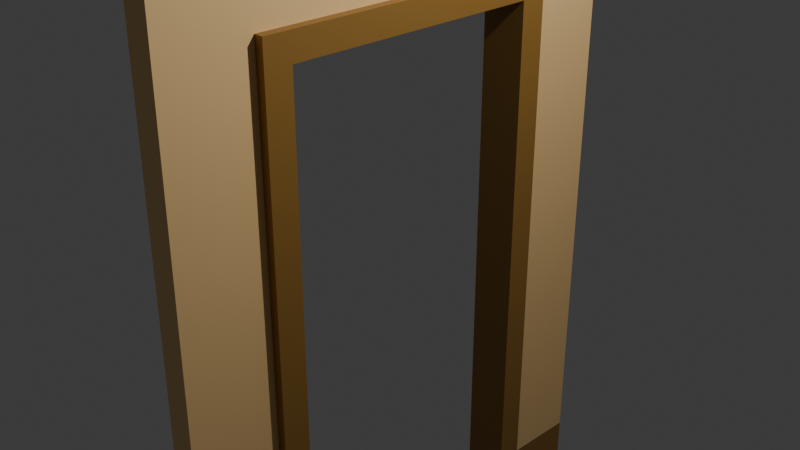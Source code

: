 # Source: doorframe.blend  (saved by Blender 4.0.36; exported with 4.5.12 LTS)
import bpy
from mathutils import Matrix  # noqa: F401  (used for matrix-valued properties, if any)

bpy.ops.wm.read_factory_settings(use_empty=True)
scene = bpy.context.scene
scene.name = 'Scene'

# ---- collections
col_collection = bpy.data.collections.new('Collection'); scene.collection.children.link(col_collection)

# ---- materials (node trees are filled in below, after node groups)
mat_wood_001 = bpy.data.materials.new('Wood.001')
mat_wood_001.alpha_threshold = 0.0
mat_wood_001.use_transparent_shadow = False
mat_wood_001.roughness = 0.5
mat_wood_001.line_color = (0.0, 0.0, 0.0, 1.0)
mat_clay_001 = bpy.data.materials.new('Clay.001')
mat_clay_001.use_transparent_shadow = False

# ---- material node trees
mat_wood_001.use_nodes = True; mat_wood_001.node_tree.nodes.clear()
_N = mat_wood_001.node_tree.nodes; _L = mat_wood_001.node_tree.links
n0 = _N.new('ShaderNodeOutputMaterial'); n0.name = 'Material Output'; n0.location = (300, 300)
n1 = _N.new('ShaderNodeBsdfPrincipled'); n1.name = 'Principled BSDF'; n1.location = (10, 300)
n1.inputs[0].default_value = (0.305, 0.159, 0.0331, 1.0)
n1.inputs[3].default_value = 1.45
_L.new(n1.outputs[0], n0.inputs[0])
n0.is_active_output = True
mat_clay_001.use_nodes = True; mat_clay_001.node_tree.nodes.clear()
_N = mat_clay_001.node_tree.nodes; _L = mat_clay_001.node_tree.links
n0 = _N.new('ShaderNodeBsdfPrincipled'); n0.name = 'Principled BSDF'; n0.location = (10, 300)
n0.inputs[0].default_value = (0.9242, 0.6071, 0.2633, 1.0)
n0.inputs[3].default_value = 1.45
n1 = _N.new('ShaderNodeOutputMaterial'); n1.name = 'Material Output'; n1.location = (300, 300)
_L.new(n0.outputs[0], n1.inputs[0])
n1.is_active_output = True

# ---- world
world_world = bpy.data.worlds.new('World'); scene.world = world_world
world_world.use_nodes = True; world_world.node_tree.nodes.clear()
_N = world_world.node_tree.nodes; _L = world_world.node_tree.links
n0 = _N.new('ShaderNodeOutputWorld'); n0.name = 'World Output'; n0.location = (300, 300)
n1 = _N.new('ShaderNodeBackground'); n1.name = 'Background'; n1.location = (10, 300)
n1.inputs[0].default_value = (0.05088, 0.05088, 0.05088, 1.0)
_L.new(n1.outputs[0], n0.inputs[0])
n0.is_active_output = True
world_world.color = (0.05088, 0.05088, 0.05088)
world_world.use_sun_shadow = False
world_world.sun_shadow_jitter_overblur = 0.0

# ---- cameras
cam_camera = bpy.data.cameras.new('Camera')
cam_camera.clip_end = 100.0
cam_camera.ortho_scale = 7.314

# ---- lights
light_light = bpy.data.lights.new('Light', 'POINT')
light_light.transmission_factor = 0.0
light_light.use_soft_falloff = False
light_light.energy = 1000.0
light_light.shadow_soft_size = 0.1
light_light.shadow_maximum_resolution = 0.006
light_light.use_absolute_resolution = True

# ---- meshes
me_cube_002 = bpy.data.meshes.new('Cube.002')
me_cube_002.from_pydata([(1.0, 2.739, 1.037), (1.0, 2.739, -1.037), (1.0, -2.739, 1.037), (1.0, -2.739, -1.037), (-1.0, 2.739, 1.037), (-1.0, 2.739, -1.037), (-1.0, -2.739, 1.037), (-1.0, -2.739, -1.037), (1.0, 2.739, 0.9961), (1.0, 2.739, -0.91), (-1.0, -2.739, -0.91), (-1.0, -2.739, 0.9961), (1.0, -2.739, 0.9961), (1.0, -2.739, -0.91), (-1.0, 2.739, 0.9961), (-1.0, 2.739, -0.91), (-1.0, 1.765, -1.037), (-1.0, -1.765, -1.037), (1.0, 1.765, 1.037), (1.0, -1.765, 1.037), (-1.0, -1.765, 1.037), (-1.0, 1.765, 1.037), (1.0, -1.765, -1.037), (1.0, 1.765, -1.037), (1.0, 1.765, -0.91), (1.0, -1.765, -0.91), (1.0, 1.765, 0.9961), (1.0, -1.765, 0.9961), (-1.0, -1.765, -0.91), (-1.0, 1.765, -0.91), (-1.0, -1.765, 0.9961), (-1.0, 1.765, 0.9961), (-1.0, 1.467, -1.037), (-1.0, -1.467, -1.037), (1.0, 1.467, 1.037), (1.0, -1.467, 1.037), (-1.0, -1.467, 1.037), (-1.0, 1.467, 1.037), (1.0, -1.467, -1.037), (1.0, 1.467, -1.037), (1.0, 1.467, -0.91), (1.0, -1.467, -0.91), (1.0, 1.467, 0.9961), (1.0, -1.467, 0.9961), (-1.0, -1.467, -0.91), (-1.0, 1.467, -0.91), (-1.0, -1.467, 0.9961), (-1.0, 1.467, 0.9961), (1.0, 2.739, 0.5509), (1.0, 2.739, 0.4794), (-1.0, -2.739, 0.4794), (-1.0, -2.739, 0.5509), (1.0, -2.739, 0.5509), (1.0, -2.739, 0.4794), (-1.0, 2.739, 0.5509), (-1.0, 2.739, 0.4794), (-1.0, -1.765, 0.5509), (-1.0, -1.765, 0.4794), (-1.0, 1.765, 0.5509), (-1.0, 1.765, 0.4794), (1.0, 1.765, 0.5509), (1.0, 1.765, 0.4794), (1.0, -1.765, 0.5509), (1.0, -1.765, 0.4794), (1.0, 1.467, 0.5509), (1.0, 1.467, 0.4794), (1.0, -1.467, 0.5509), (1.0, -1.467, 0.4794), (-1.0, -1.467, 0.5509), (1.682, 1.765, -0.91), (-1.0, 1.467, 0.5509), (1.682, 1.765, 0.4794), (1.682, -1.765, -0.91), (1.682, -1.467, -0.91), (1.682, 1.765, -1.037), (1.682, 1.467, -1.037), (-1.0, 1.467, 0.4794), (-1.0, -1.467, 0.4794), (1.682, -1.765, 0.4794), (1.682, -1.765, -1.037), (1.682, -1.467, -1.037), (1.682, 1.467, -0.91), (1.682, 1.467, 0.4794), (1.682, -1.467, 0.4794), (1.682, 1.765, 0.5509), (1.682, -1.765, 0.5509), (1.682, 1.467, 0.5509), (1.682, -1.467, 0.5509), (-1.682, -1.467, -1.037), (-1.682, -1.765, -1.037), (-1.682, 1.467, -0.91), (-1.682, 1.765, -0.91), (-1.682, -1.765, 0.4794), (-1.682, -1.765, -0.91), (-1.682, 1.765, 0.4794), (-1.682, 1.765, -1.037), (-1.682, 1.467, -1.037), (-1.682, 1.467, 0.4794), (-1.682, -1.467, 0.4794), (-1.682, -1.467, -0.91), (-1.682, 1.467, 0.5509), (-1.682, -1.765, 0.5509), (-1.682, 1.765, 0.5509), (-1.682, -1.467, 0.5509)], [], [(19, 20, 6, 2), (12, 2, 6, 11), (31, 21, 4, 14), (17, 22, 3, 7), (27, 19, 2, 12), (14, 4, 0, 8), (5, 15, 9, 1), (54, 14, 8, 48), (22, 25, 13, 3), (62, 27, 12, 52), (16, 29, 15, 5), (58, 31, 14, 54), (3, 13, 10, 7), (52, 12, 11, 51), (51, 11, 30, 56), (70, 47, 31, 58), (7, 10, 28, 17), (58, 59, 94, 102), (48, 8, 26, 60), (66, 43, 27, 62), (1, 9, 24, 23), (39, 23, 74, 75), (8, 0, 18, 26), (43, 35, 19, 27), (5, 1, 23, 16), (33, 38, 22, 17), (11, 6, 20, 30), (47, 37, 21, 31), (0, 4, 21, 18), (35, 36, 20, 19), (18, 21, 37, 34), (34, 37, 36, 35), (30, 20, 36, 46), (46, 36, 37, 47), (16, 23, 39, 32), (80, 73, 72, 79), (26, 18, 34, 42), (42, 34, 35, 43), (65, 40, 81, 82), (39, 40, 45, 32), (60, 26, 42, 64), (64, 42, 43, 66), (33, 17, 89, 88), (69, 71, 82, 81), (56, 30, 46, 68), (68, 46, 47, 70), (82, 86, 87, 83), (44, 33, 88, 99), (68, 70, 100, 103), (76, 77, 98, 97), (40, 65, 76, 45), (63, 25, 72, 78), (60, 64, 86, 84), (38, 41, 73, 80), (24, 61, 71, 69), (62, 63, 78, 85), (9, 49, 61, 24), (49, 48, 60, 61), (57, 56, 101, 92), (70, 58, 102, 100), (10, 50, 57, 28), (50, 51, 56, 57), (13, 53, 50, 10), (53, 52, 51, 50), (29, 59, 55, 15), (59, 58, 54, 55), (25, 63, 53, 13), (63, 62, 52, 53), (15, 55, 49, 9), (55, 54, 48, 49), (73, 83, 78, 72), (71, 84, 86, 82), (74, 69, 81, 75), (65, 67, 77, 76), (67, 41, 44, 77), (41, 38, 33, 44), (83, 87, 85, 78), (23, 24, 69, 74), (41, 67, 83, 73), (66, 62, 85, 87), (25, 22, 79, 72), (22, 38, 80, 79), (61, 60, 84, 71), (67, 65, 82, 83), (64, 66, 87, 86), (40, 39, 75, 81), (96, 90, 91, 95), (89, 93, 99, 88), (98, 103, 100, 97), (93, 92, 98, 99), (92, 101, 103, 98), (90, 97, 94, 91), (97, 100, 102, 94), (28, 57, 92, 93), (32, 45, 90, 96), (77, 44, 99, 98), (56, 68, 103, 101), (59, 29, 91, 94), (16, 32, 96, 95), (17, 28, 93, 89), (45, 76, 97, 90), (29, 16, 95, 91)])
me_cube_002.polygons.foreach_set('material_index', [0, 0, 0, 0, 0, 0, 0, 1, 0, 1, 0, 1, 0, 1, 1, 1, 0, 0, 1, 1, 0, 0, 0, 0, 0, 0, 0, 0, 0, 0, 0, 0, 0, 0, 0, 0, 0, 0, 0, 0, 1, 1, 0, 0, 1, 1, 0, 0, 0, 0, 0, 0, 0, 0, 0, 0, 1, 1, 0, 0, 1, 1, 1, 1, 1, 1, 1, 1, 1, 1, 0, 0, 0, 0, 0, 0, 0, 0, 0, 0, 0, 0, 0, 0, 0, 0, 0, 0, 0, 0, 0, 0, 0, 0, 0, 0, 0, 0, 0, 0, 0, 0])
_uv = me_cube_002.uv_layers.new(name='UVMap')
_uv.uv.foreach_set('vector', [0.625, 0.6667, 0.875, 0.6667, 0.875, 0.75, 0.625, 0.75, 0.5583, 0.75, 0.625, 0.75, 0.625, 1.0, 0.5583, 1.0, 0.5583, 0.1667, 0.625, 0.1667, 0.625, 0.25, 0.5583, 0.25, 0.125, 0.6667, 0.375, 0.6667, 0.375, 0.75, 0.125, 0.75, 0.5583, 0.6667, 0.625, 0.6667, 0.625, 0.75, 0.5583, 0.75, 0.5583, 0.25, 0.625, 0.25, 0.625, 0.5, 0.5583, 0.5, 0.375, 0.25, 0.475, 0.25, 0.475, 0.5, 0.375, 0.5, 0.5306, 0.25, 0.5583, 0.25, 0.5583, 0.5, 0.5306, 0.5, 0.375, 0.6667, 0.475, 0.6667, 0.475, 0.75, 0.375, 0.75, 0.5306, 0.6667, 0.5583, 0.6667, 0.5583, 0.75, 0.5306, 0.75, 0.375, 0.1667, 0.475, 0.1667, 0.475, 0.25, 0.375, 0.25, 0.5306, 0.1667, 0.5583, 0.1667, 0.5583, 0.25, 0.5306, 0.25, 0.375, 0.75, 0.475, 0.75, 0.475, 1.0, 0.375, 1.0, 0.5306, 0.75, 0.5583, 0.75, 0.5583, 1.0, 0.5306, 1.0, 0.5306, 0.0, 0.5583, 0.0, 0.5583, 0.08333, 0.5306, 0.08333, 0.5306, 0.1389, 0.5583, 0.1389, 0.5583, 0.1667, 0.5306, 0.1667, 0.375, 0.0, 0.475, 0.0, 0.475, 0.08333, 0.375, 0.08333, 0.5306, 0.1667, 0.5028, 0.1667, 0.5028, 0.1667, 0.5306, 0.1667, 0.5306, 0.5, 0.5583, 0.5, 0.5583, 0.5833, 0.5306, 0.5833, 0.5306, 0.6389, 0.5583, 0.6389, 0.5583, 0.6667, 0.5306, 0.6667, 0.375, 0.5, 0.475, 0.5, 0.475, 0.5833, 0.375, 0.5833, 0.375, 0.6111, 0.375, 0.5833, 0.375, 0.5833, 0.375, 0.6111, 0.5583, 0.5, 0.625, 0.5, 0.625, 0.5833, 0.5583, 0.5833, 0.5583, 0.6389, 0.625, 0.6389, 0.625, 0.6667, 0.5583, 0.6667, 0.125, 0.5, 0.375, 0.5, 0.375, 0.5833, 0.125, 0.5833, 0.125, 0.6389, 0.375, 0.6389, 0.375, 0.6667, 0.125, 0.6667, 0.5583, 0.0, 0.625, 0.0, 0.625, 0.08333, 0.5583, 0.08333, 0.5583, 0.1389, 0.625, 0.1389, 0.625, 0.1667, 0.5583, 0.1667, 0.625, 0.5, 0.875, 0.5, 0.875, 0.5833, 0.625, 0.5833, 0.625, 0.6389, 0.875, 0.6389, 0.875, 0.6667, 0.625, 0.6667, 0.625, 0.5833, 0.875, 0.5833, 0.875, 0.6111, 0.625, 0.6111, 0.625, 0.6111, 0.875, 0.6111, 0.875, 0.6389, 0.625, 0.6389, 0.5583, 0.08333, 0.625, 0.08333, 0.625, 0.1111, 0.5583, 0.1111, 0.5583, 0.1111, 0.625, 0.1111, 0.625, 0.1389, 0.5583, 0.1389, 0.125, 0.5833, 0.375, 0.5833, 0.375, 0.6111, 0.125, 0.6111, 0.375, 0.6389, 0.475, 0.6389, 0.475, 0.6667, 0.375, 0.6667, 0.5583, 0.5833, 0.625, 0.5833, 0.625, 0.6111, 0.5583, 0.6111, 0.5583, 0.6111, 0.625, 0.6111, 0.625, 0.6389, 0.5583, 0.6389, 0.5028, 0.6111, 0.475, 0.6111, 0.475, 0.6111, 0.5028, 0.6111, 0.375, 0.6111, 0.475, 0.6111, 0.475, 0.6111, 0.375, 0.6111, 0.5306, 0.5833, 0.5583, 0.5833, 0.5583, 0.6111, 0.5306, 0.6111, 0.5306, 0.6111, 0.5583, 0.6111, 0.5583, 0.6389, 0.5306, 0.6389, 0.125, 0.6389, 0.125, 0.6667, 0.125, 0.6667, 0.125, 0.6389, 0.475, 0.5833, 0.5028, 0.5833, 0.5028, 0.6111, 0.475, 0.6111, 0.5306, 0.08333, 0.5583, 0.08333, 0.5583, 0.1111, 0.5306, 0.1111, 0.5306, 0.1111, 0.5583, 0.1111, 0.5583, 0.1389, 0.5306, 0.1389, 0.5028, 0.6111, 0.5306, 0.6111, 0.5306, 0.6389, 0.5028, 0.6389, 0.475, 0.6389, 0.375, 0.6389, 0.375, 0.6389, 0.475, 0.6389, 0.5306, 0.1111, 0.5306, 0.1389, 0.5306, 0.1389, 0.5306, 0.1111, 0.5028, 0.6111, 0.5028, 0.6389, 0.5028, 0.6389, 0.5028, 0.6111, 0.475, 0.6111, 0.5028, 0.6111, 0.5028, 0.6111, 0.475, 0.6111, 0.5028, 0.6667, 0.475, 0.6667, 0.475, 0.6667, 0.5028, 0.6667, 0.5306, 0.5833, 0.5306, 0.6111, 0.5306, 0.6111, 0.5306, 0.5833, 0.375, 0.6389, 0.475, 0.6389, 0.475, 0.6389, 0.375, 0.6389, 0.475, 0.5833, 0.5028, 0.5833, 0.5028, 0.5833, 0.475, 0.5833, 0.5306, 0.6667, 0.5028, 0.6667, 0.5028, 0.6667, 0.5306, 0.6667, 0.475, 0.5, 0.5028, 0.5, 0.5028, 0.5833, 0.475, 0.5833, 0.5028, 0.5, 0.5306, 0.5, 0.5306, 0.5833, 0.5028, 0.5833, 0.5028, 0.08333, 0.5306, 0.08333, 0.5306, 0.08333, 0.5028, 0.08333, 0.5306, 0.1389, 0.5306, 0.1667, 0.5306, 0.1667, 0.5306, 0.1389, 0.475, 0.0, 0.5028, 0.0, 0.5028, 0.08333, 0.475, 0.08333, 0.5028, 0.0, 0.5306, 0.0, 0.5306, 0.08333, 0.5028, 0.08333, 0.475, 0.75, 0.5028, 0.75, 0.5028, 1.0, 0.475, 1.0, 0.5028, 0.75, 0.5306, 0.75, 0.5306, 1.0, 0.5028, 1.0, 0.475, 0.1667, 0.5028, 0.1667, 0.5028, 0.25, 0.475, 0.25, 0.5028, 0.1667, 0.5306, 0.1667, 0.5306, 0.25, 0.5028, 0.25, 0.475, 0.6667, 0.5028, 0.6667, 0.5028, 0.75, 0.475, 0.75, 0.5028, 0.6667, 0.5306, 0.6667, 0.5306, 0.75, 0.5028, 0.75, 0.475, 0.25, 0.5028, 0.25, 0.5028, 0.5, 0.475, 0.5, 0.5028, 0.25, 0.5306, 0.25, 0.5306, 0.5, 0.5028, 0.5, 0.475, 0.6389, 0.5028, 0.6389, 0.5028, 0.6667, 0.475, 0.6667, 0.5028, 0.5833, 0.5306, 0.5833, 0.5306, 0.6111, 0.5028, 0.6111, 0.375, 0.5833, 0.475, 0.5833, 0.475, 0.6111, 0.375, 0.6111, 0.5028, 0.6111, 0.5028, 0.6389, 0.5028, 0.6389, 0.5028, 0.6111, 0.5028, 0.6389, 0.475, 0.6389, 0.475, 0.6389, 0.5028, 0.6389, 0.475, 0.6389, 0.375, 0.6389, 0.375, 0.6389, 0.475, 0.6389, 0.5028, 0.6389, 0.5306, 0.6389, 0.5306, 0.6667, 0.5028, 0.6667, 0.375, 0.5833, 0.475, 0.5833, 0.475, 0.5833, 0.375, 0.5833, 0.475, 0.6389, 0.5028, 0.6389, 0.5028, 0.6389, 0.475, 0.6389, 0.5306, 0.6389, 0.5306, 0.6667, 0.5306, 0.6667, 0.5306, 0.6389, 0.475, 0.6667, 0.375, 0.6667, 0.375, 0.6667, 0.475, 0.6667, 0.375, 0.6667, 0.375, 0.6389, 0.375, 0.6389, 0.375, 0.6667, 0.5028, 0.5833, 0.5306, 0.5833, 0.5306, 0.5833, 0.5028, 0.5833, 0.5028, 0.6389, 0.5028, 0.6111, 0.5028, 0.6111, 0.5028, 0.6389, 0.5306, 0.6111, 0.5306, 0.6389, 0.5306, 0.6389, 0.5306, 0.6111, 0.475, 0.6111, 0.375, 0.6111, 0.375, 0.6111, 0.475, 0.6111, 0.375, 0.1389, 0.475, 0.1389, 0.475, 0.1667, 0.375, 0.1667, 0.375, 0.08333, 0.475, 0.08333, 0.475, 0.1111, 0.375, 0.1111, 0.5028, 0.1111, 0.5306, 0.1111, 0.5306, 0.1389, 0.5028, 0.1389, 0.475, 0.08333, 0.5028, 0.08333, 0.5028, 0.1111, 0.475, 0.1111, 0.5028, 0.08333, 0.5306, 0.08333, 0.5306, 0.1111, 0.5028, 0.1111, 0.475, 0.1389, 0.5028, 0.1389, 0.5028, 0.1667, 0.475, 0.1667, 0.5028, 0.1389, 0.5306, 0.1389, 0.5306, 0.1667, 0.5028, 0.1667, 0.475, 0.08333, 0.5028, 0.08333, 0.5028, 0.08333, 0.475, 0.08333, 0.375, 0.6111, 0.475, 0.6111, 0.475, 0.6111, 0.375, 0.6111, 0.5028, 0.6389, 0.475, 0.6389, 0.475, 0.6389, 0.5028, 0.6389, 0.5306, 0.08333, 0.5306, 0.1111, 0.5306, 0.1111, 0.5306, 0.08333, 0.5028, 0.1667, 0.475, 0.1667, 0.475, 0.1667, 0.5028, 0.1667, 0.125, 0.5833, 0.125, 0.6111, 0.125, 0.6111, 0.125, 0.5833, 0.375, 0.08333, 0.475, 0.08333, 0.475, 0.08333, 0.375, 0.08333, 0.475, 0.6111, 0.5028, 0.6111, 0.5028, 0.6111, 0.475, 0.6111, 0.475, 0.1667, 0.375, 0.1667, 0.375, 0.1667, 0.475, 0.1667])
me_cube_002.materials.append(mat_wood_001)
me_cube_002.materials.append(mat_clay_001)
me_cube_002.use_mirror_vertex_groups = False
me_cube_002.update()

# ---- objects
ob_light = bpy.data.objects.new('Light', light_light)
ob_camera = bpy.data.objects.new('Camera', cam_camera)
ob_cube = bpy.data.objects.new('Cube', me_cube_002)

# ---- transforms, parenting, visibility, modifiers, constraints
ob_light.location = (4.076, 1.005, 5.904)
ob_light.rotation_euler = (0.6503, 0.05522, 1.866)
ob_light.lock_rotations_4d = False
ob_light.empty_display_type = 'ARROWS'
ob_light.color = (0.0, 0.0, 0.0, 0.0)
ob_light.lineart.crease_threshold = 0.0
ob_camera.location = (7.359, -6.926, 4.958)
ob_camera.rotation_euler = (1.109, 0.0, 0.8149)
ob_camera.lock_rotations_4d = False
ob_camera.empty_display_type = 'ARROWS'
ob_camera.color = (0.0, 0.0, 0.0, 0.0)
ob_camera.display_type = 'WIRE'
ob_camera.lineart.crease_threshold = 0.0
ob_cube.location = (0.0, 0.0, 0.0)
ob_cube.scale = (0.1549, 1.0, 4.219)
ob_cube.lock_rotations_4d = False
ob_cube.empty_display_type = 'ARROWS'
ob_cube.lineart.crease_threshold = 0.0

# ---- collection membership
col_collection.objects.link(ob_light)
col_collection.objects.link(ob_camera)
col_collection.objects.link(ob_cube)

# ---- scene / render settings (as saved in the file)
scene.camera = ob_camera
scene.frame_start = 1; scene.frame_end = 250; scene.frame_set(2)
scene.render.engine = 'BLENDER_EEVEE_NEXT'
scene.cycles.sampling_pattern = 'TABULATED_SOBOL'
bpy.context.view_layer.update()
